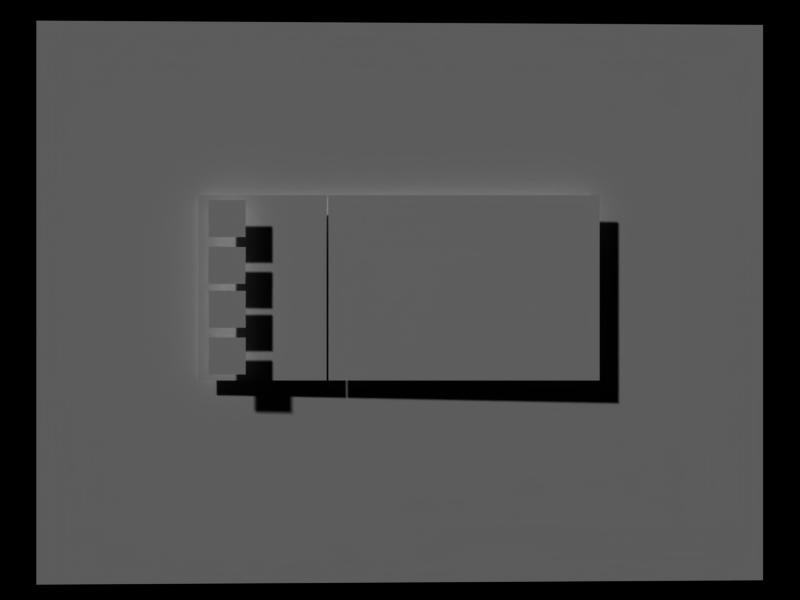 # Source: stg_1_24_2f12_2f05.blend  (saved by Blender 2.37.0; exported with 4.5.12 LTS)
import bpy
from mathutils import Matrix  # noqa: F401  (used for matrix-valued properties, if any)

bpy.ops.wm.read_factory_settings(use_empty=True)
scene = bpy.context.scene
scene.name = 'online'

# ---- collections
col_collection_1_006 = bpy.data.collections.new('Collection 1.006'); scene.collection.children.link(col_collection_1_006)

# ---- world
world_world_004 = bpy.data.worlds.new('World.004'); scene.world = world_world_004
world_world_004.color = (0.0, 0.0, 0.0)
world_world_004.use_sun_shadow = False
world_world_004.sun_shadow_jitter_overblur = 0.0
world_world_004.cycles.sampling_method = 'MANUAL'
world_world_004.cycles.sample_map_resolution = 256

# ---- cameras
cam_camera_006 = bpy.data.cameras.new('Camera.006')
cam_camera_006.passepartout_alpha = 0.2
cam_camera_006.clip_end = 100.0
cam_camera_006.lens = 35.0
cam_camera_006.show_passepartout = False
cam_camera_006.show_safe_areas = True
cam_camera_006.dof.focus_distance = 0.0
cam_camera_006.dof.aperture_fstop = 128.0

# ---- meshes
me_plane_170 = bpy.data.meshes.new('Plane.170')
me_plane_170.from_pydata([(2.787, 1.827, -0.08609), (2.787, -2.169, -0.08609), (-2.401, -2.169, -1.762e-08), (-2.401, 1.827, -1.762e-08)], [], [(0, 3, 2, 1)])
me_plane_170.use_remesh_preserve_volume = False
me_plane_170.use_remesh_preserve_attributes = False
me_plane_170.use_mirror_vertex_groups = False
me_plane_170.update()
me_plane_171 = bpy.data.meshes.new('Plane.171')
me_plane_171.from_pydata([(1.969, 0.6698, 5.679e-08), (1.969, -1.33, 1.442e-07), (-1.0, -1.33, 1.443e-08), (-1.0, 0.6698, -7.299e-08), (1.969, -1.39, 1.468e-07), (-1.0, -1.39, 1.706e-08), (1.969, 0.7298, 5.416e-08), (-1.0, 0.7298, -7.561e-08), (-1.06, -1.33, 1.181e-08), (-1.06, 0.6698, -7.561e-08), (-1.06, -1.39, 1.443e-08), (-1.06, 0.7298, -7.824e-08), (2.044, 0.6698, 6.007e-08), (2.044, -1.33, 1.475e-07), (2.044, -1.39, 1.501e-07), (2.044, 0.7298, 5.744e-08)], [], [(0, 3, 2, 1), (1, 2, 5, 4), (3, 0, 6, 7), (2, 3, 9, 8), (5, 2, 8, 10), (3, 7, 11, 9), (0, 1, 13, 12), (1, 4, 14, 13), (6, 0, 12, 15)])
_uv = me_plane_171.uv_layers.new(name='UVMap')
_uv.uv.foreach_set('vector', [0.9556, 0.9556, 0.03756, 0.9556, 0.03756, 0.03756, 0.9556, 0.03756, 0.9556, 0.03756, 0.03756, 0.03756, 0.03756, 0.01, 0.9556, 0.01, 0.03756, 0.9556, 0.9556, 0.9556, 0.9556, 0.9831, 0.03756, 0.9831, 0.03756, 0.03756, 0.03756, 0.9556, 0.01, 0.9556, 0.01, 0.03756, 0.03756, 0.01, 0.03756, 0.03756, 0.01, 0.03756, 0.01, 0.01, 0.03756, 0.9556, 0.03756, 0.9831, 0.01, 0.9831, 0.01, 0.9556, 0.9556, 0.9556, 0.9556, 0.03756, 0.99, 0.03756, 0.99, 0.9556, 0.9556, 0.03756, 0.9556, 0.01, 0.99, 0.01, 0.99, 0.03756, 0.9556, 0.9831, 0.9556, 0.9556, 0.99, 0.9556, 0.99, 0.9831])
_ca = me_plane_171.color_attributes.new('Col', 'BYTE_COLOR', 'CORNER')
_ca.data.foreach_set('color', [1.0, 1.0, 1.0, 1.0, 1.0, 1.0, 1.0, 1.0, 1.0, 1.0, 1.0, 1.0, 1.0, 1.0, 1.0, 1.0, 1.0, 1.0, 1.0, 1.0, 1.0, 1.0, 1.0, 1.0, 1.0, 1.0, 1.0, 1.0, 1.0, 1.0, 1.0, 1.0, 1.0, 1.0, 1.0, 1.0, 1.0, 1.0, 1.0, 1.0, 1.0, 1.0, 1.0, 1.0, 1.0, 1.0, 1.0, 1.0, 1.0, 1.0, 1.0, 1.0, 1.0, 1.0, 1.0, 1.0, 1.0, 1.0, 1.0, 1.0, 1.0, 1.0, 1.0, 1.0, 1.0, 1.0, 1.0, 1.0, 1.0, 1.0, 1.0, 1.0, 1.0, 1.0, 1.0, 1.0, 1.0, 1.0, 1.0, 1.0, 1.0, 1.0, 1.0, 1.0, 1.0, 1.0, 1.0, 1.0, 1.0, 1.0, 1.0, 1.0, 1.0, 1.0, 1.0, 1.0, 1.0, 1.0, 1.0, 1.0, 1.0, 1.0, 1.0, 1.0, 1.0, 1.0, 1.0, 1.0, 1.0, 1.0, 1.0, 1.0, 1.0, 1.0, 1.0, 1.0, 1.0, 1.0, 1.0, 1.0, 1.0, 1.0, 1.0, 1.0, 1.0, 1.0, 1.0, 1.0, 1.0, 1.0, 1.0, 1.0, 1.0, 1.0, 1.0, 1.0, 1.0, 1.0, 1.0, 1.0, 1.0, 1.0, 1.0, 1.0])
me_plane_171.use_remesh_preserve_volume = False
me_plane_171.use_remesh_preserve_attributes = False
me_plane_171.use_mirror_vertex_groups = False
me_plane_171.update()
me_onclic = bpy.data.meshes.new('onclic')
me_onclic.from_pydata([(1.0, 1.0, 2.605e-15), (1.0, -1.0, 8.742e-08), (-1.0, -1.0, -1.303e-14), (-1.0, 1.0, -8.742e-08)], [], [(0, 3, 2, 1)])
_uv = me_onclic.uv_layers.new(name='UVMap')
_uv.uv.foreach_set('vector', [0.06055, 0.9395, 0.0, 0.9395, 0.0, 0.8789, 0.06055, 0.8789])
_ca = me_onclic.color_attributes.new('Col', 'BYTE_COLOR', 'CORNER')
_ca.data.foreach_set('color', [0.003347, 0.9216, 0.003347, 1.0, 0.003347, 0.9216, 0.003347, 1.0, 0.003347, 0.9216, 0.003347, 1.0, 0.003347, 0.9216, 0.003347, 1.0])
me_onclic.use_remesh_preserve_volume = False
me_onclic.use_remesh_preserve_attributes = False
me_onclic.use_mirror_vertex_groups = False
me_onclic.update()
me_plane_175 = bpy.data.meshes.new('Plane.175')
me_plane_175.from_pydata([(0.3329, 0.6698, -1.473e-08), (0.3329, -1.33, 7.27e-08), (-1.0, -1.33, 1.443e-08), (-1.0, 0.6698, -7.299e-08), (0.3329, -1.39, 7.532e-08), (-1.0, -1.39, 1.706e-08), (0.3329, 0.7298, -1.735e-08), (-1.0, 0.7298, -7.561e-08), (-1.06, -1.33, 1.181e-08), (-1.06, 0.6698, -7.561e-08), (-1.06, -1.39, 1.443e-08), (-1.06, 0.7298, -7.824e-08), (0.408, 0.6698, -1.145e-08), (0.408, -1.33, 7.598e-08), (0.408, -1.39, 7.86e-08), (0.408, 0.7298, -1.407e-08)], [], [(0, 3, 2, 1), (1, 2, 5, 4), (3, 0, 6, 7), (2, 3, 9, 8), (5, 2, 8, 10), (3, 7, 11, 9), (0, 1, 13, 12), (1, 4, 14, 13), (6, 0, 12, 15)])
_uv = me_plane_175.uv_layers.new(name='UVMap')
_uv.uv.foreach_set('vector', [0.9556, 0.9556, 0.03756, 0.9556, 0.03756, 0.03756, 0.9556, 0.03756, 0.9556, 0.03756, 0.03756, 0.03756, 0.03756, 0.01, 0.9556, 0.01, 0.03756, 0.9556, 0.9556, 0.9556, 0.9556, 0.9831, 0.03756, 0.9831, 0.03756, 0.03756, 0.03756, 0.9556, 0.01, 0.9556, 0.01, 0.03756, 0.03756, 0.01, 0.03756, 0.03756, 0.01, 0.03756, 0.01, 0.01, 0.03756, 0.9556, 0.03756, 0.9831, 0.01, 0.9831, 0.01, 0.9556, 0.9556, 0.9556, 0.9556, 0.03756, 0.99, 0.03756, 0.99, 0.9556, 0.9556, 0.03756, 0.9556, 0.01, 0.99, 0.01, 0.99, 0.03756, 0.9556, 0.9831, 0.9556, 0.9556, 0.99, 0.9556, 0.99, 0.9831])
_ca = me_plane_175.color_attributes.new('Col', 'BYTE_COLOR', 'CORNER')
_ca.data.foreach_set('color', [1.0, 1.0, 1.0, 1.0, 1.0, 1.0, 1.0, 1.0, 1.0, 1.0, 1.0, 1.0, 1.0, 1.0, 1.0, 1.0, 1.0, 1.0, 1.0, 1.0, 1.0, 1.0, 1.0, 1.0, 1.0, 1.0, 1.0, 1.0, 1.0, 1.0, 1.0, 1.0, 1.0, 1.0, 1.0, 1.0, 1.0, 1.0, 1.0, 1.0, 1.0, 1.0, 1.0, 1.0, 1.0, 1.0, 1.0, 1.0, 1.0, 1.0, 1.0, 1.0, 1.0, 1.0, 1.0, 1.0, 1.0, 1.0, 1.0, 1.0, 1.0, 1.0, 1.0, 1.0, 1.0, 1.0, 1.0, 1.0, 1.0, 1.0, 1.0, 1.0, 1.0, 1.0, 1.0, 1.0, 1.0, 1.0, 1.0, 1.0, 1.0, 1.0, 1.0, 1.0, 1.0, 1.0, 1.0, 1.0, 1.0, 1.0, 1.0, 1.0, 1.0, 1.0, 1.0, 1.0, 1.0, 1.0, 1.0, 1.0, 1.0, 1.0, 1.0, 1.0, 1.0, 1.0, 1.0, 1.0, 1.0, 1.0, 1.0, 1.0, 1.0, 1.0, 1.0, 1.0, 1.0, 1.0, 1.0, 1.0, 1.0, 1.0, 1.0, 1.0, 1.0, 1.0, 1.0, 1.0, 1.0, 1.0, 1.0, 1.0, 1.0, 1.0, 1.0, 1.0, 1.0, 1.0, 1.0, 1.0, 1.0, 1.0, 1.0, 1.0])
me_plane_175.use_remesh_preserve_volume = False
me_plane_175.use_remesh_preserve_attributes = False
me_plane_175.use_mirror_vertex_groups = False
me_plane_175.update()
me_plane_176 = bpy.data.meshes.new('Plane.176')
me_plane_176.from_pydata([(1.0, 1.0, 2.605e-15), (1.0, -1.0, 8.742e-08), (-1.0, -1.0, -1.303e-14), (-1.0, 1.0, -8.742e-08)], [], [(0, 3, 2, 1)])
_uv = me_plane_176.uv_layers.new(name='UVMap')
_uv.uv.foreach_set('vector', [0.06055, 0.9395, 0.0, 0.9395, 0.0, 0.8789, 0.06055, 0.8789])
_ca = me_plane_176.color_attributes.new('Col', 'BYTE_COLOR', 'CORNER')
_ca.data.foreach_set('color', [1.0, 1.0, 1.0, 1.0, 1.0, 1.0, 1.0, 1.0, 1.0, 1.0, 1.0, 1.0, 1.0, 1.0, 1.0, 1.0])
me_plane_176.use_remesh_preserve_volume = False
me_plane_176.use_remesh_preserve_attributes = False
me_plane_176.use_mirror_vertex_groups = False
me_plane_176.update()
me_plane_177 = bpy.data.meshes.new('Plane.177')
me_plane_177.from_pydata([(1.0, 1.0, 2.605e-15), (1.0, -1.0, 8.742e-08), (-1.0, -1.0, -1.303e-14), (-1.0, 1.0, -8.742e-08)], [], [(0, 3, 2, 1)])
_uv = me_plane_177.uv_layers.new(name='UVMap')
_uv.uv.foreach_set('vector', [0.06055, 0.9395, 0.0, 0.9395, 0.0, 0.8789, 0.06055, 0.8789])
_ca = me_plane_177.color_attributes.new('Col', 'BYTE_COLOR', 'CORNER')
_ca.data.foreach_set('color', [1.0, 1.0, 1.0, 1.0, 1.0, 1.0, 1.0, 1.0, 1.0, 1.0, 1.0, 1.0, 1.0, 1.0, 1.0, 1.0])
me_plane_177.use_remesh_preserve_volume = False
me_plane_177.use_remesh_preserve_attributes = False
me_plane_177.use_mirror_vertex_groups = False
me_plane_177.update()
me_plane_178 = bpy.data.meshes.new('Plane.178')
me_plane_178.from_pydata([(1.0, 1.0, 2.605e-15), (1.0, -1.0, 8.742e-08), (-1.0, -1.0, -1.303e-14), (-1.0, 1.0, -8.742e-08)], [], [(0, 3, 2, 1)])
_uv = me_plane_178.uv_layers.new(name='UVMap')
_uv.uv.foreach_set('vector', [0.06055, 0.9395, 0.0, 0.9395, 0.0, 0.8789, 0.06055, 0.8789])
_ca = me_plane_178.color_attributes.new('Col', 'BYTE_COLOR', 'CORNER')
_ca.data.foreach_set('color', [1.0, 1.0, 1.0, 1.0, 1.0, 1.0, 1.0, 1.0, 1.0, 1.0, 1.0, 1.0, 1.0, 1.0, 1.0, 1.0])
me_plane_178.use_remesh_preserve_volume = False
me_plane_178.use_remesh_preserve_attributes = False
me_plane_178.use_mirror_vertex_groups = False
me_plane_178.update()
me_on_001 = bpy.data.meshes.new('on.001')
me_on_001.from_pydata([(1.0, 1.0, 2.605e-15), (1.0, -1.0, 8.742e-08), (-1.0, -1.0, -1.303e-14), (-1.0, 1.0, -8.742e-08)], [], [(0, 3, 2, 1)])
_uv = me_on_001.uv_layers.new(name='UVMap')
_uv.uv.foreach_set('vector', [0.06055, 0.9395, 0.0, 0.9395, 0.0, 0.8789, 0.06055, 0.8789])
_ca = me_on_001.color_attributes.new('Col', 'BYTE_COLOR', 'CORNER')
_ca.data.foreach_set('color', [1.0, 1.0, 1.0, 1.0, 1.0, 1.0, 1.0, 1.0, 1.0, 1.0, 1.0, 1.0, 1.0, 1.0, 1.0, 1.0])
me_on_001.use_remesh_preserve_volume = False
me_on_001.use_remesh_preserve_attributes = False
me_on_001.use_mirror_vertex_groups = False
me_on_001.update()

# ---- objects
ob_plane_118 = bpy.data.objects.new('Plane.118', me_plane_170)
ob_camera_006 = bpy.data.objects.new('Camera.006', cam_camera_006)
ob_plane_119 = bpy.data.objects.new('Plane.119', me_plane_171)
ob_onclic = bpy.data.objects.new('onclic', me_onclic)
ob_plane_123 = bpy.data.objects.new('Plane.123', me_plane_175)
ob_plane_124 = bpy.data.objects.new('Plane.124', me_plane_176)
ob_plane_125 = bpy.data.objects.new('Plane.125', me_plane_177)
ob_plane_126 = bpy.data.objects.new('Plane.126', me_plane_178)
ob_on_001 = bpy.data.objects.new('on.001', me_on_001)

# ---- transforms, parenting, visibility, modifiers, constraints
ob_plane_118.location = (4.514e-09, 2.021, -0.4687)
ob_plane_118.rotation_euler = (1.571, -2.98e-08, 1.571)
ob_plane_118.lock_rotations_4d = False
ob_plane_118.empty_display_type = 'ARROWS'
ob_plane_118.color = (0.0, 0.0, 0.0, 1.0)
ob_plane_118.lineart.crease_threshold = 0.0
ob_camera_006.location = (5.509, 2.197, -0.6223)
ob_camera_006.rotation_euler = (1.571, -4.266e-17, 1.571)
ob_camera_006.lock_rotations_4d = False
ob_camera_006.empty_display_type = 'ARROWS'
ob_camera_006.color = (0.0, 0.0, 0.0, 1.0)
ob_camera_006.lineart.crease_threshold = 0.0
ob_plane_119.location = (0.06483, 2.343, -0.3345)
ob_plane_119.rotation_euler = (1.571, -4.266e-17, 1.571)
ob_plane_119.scale = (0.612, 0.612, 0.612)
ob_plane_119.lock_rotations_4d = False
ob_plane_119.empty_display_type = 'ARROWS'
ob_plane_119.color = (0.0, 0.0, 0.0, 1.0)
ob_plane_119.lineart.crease_threshold = 0.0
ob_onclic.location = (0.1927, -2.148, -0.0649)
ob_onclic.rotation_euler = (1.571, -4.266e-17, 1.571)
ob_onclic.scale = (0.1268, 0.1268, 0.1268)
ob_onclic.lock_rotations_4d = False
ob_onclic.empty_display_type = 'ARROWS'
ob_onclic.color = (0.0, 0.0, 0.0, 1.0)
ob_onclic.lineart.crease_threshold = 0.0
ob_plane_123.location = (0.06483, 1.433, -0.3345)
ob_plane_123.rotation_euler = (1.571, -4.266e-17, 1.571)
ob_plane_123.scale = (0.612, 0.612, 0.612)
ob_plane_123.lock_rotations_4d = False
ob_plane_123.empty_display_type = 'ARROWS'
ob_plane_123.color = (0.0, 0.0, 0.0, 1.0)
ob_plane_123.lineart.crease_threshold = 0.0
ob_plane_124.location = (0.1927, 1.015, -0.6844)
ob_plane_124.rotation_euler = (1.571, -4.266e-17, 1.571)
ob_plane_124.scale = (0.1268, 0.1268, 0.1268)
ob_plane_124.lock_rotations_4d = False
ob_plane_124.empty_display_type = 'ARROWS'
ob_plane_124.color = (0.0, 0.0, 0.0, 1.0)
ob_plane_124.lineart.crease_threshold = 0.0
ob_plane_125.location = (0.1927, 1.015, -1.004)
ob_plane_125.rotation_euler = (1.571, -4.266e-17, 1.571)
ob_plane_125.scale = (0.1268, 0.1268, 0.1268)
ob_plane_125.lock_rotations_4d = False
ob_plane_125.empty_display_type = 'ARROWS'
ob_plane_125.color = (0.0, 0.0, 0.0, 1.0)
ob_plane_125.lineart.crease_threshold = 0.0
ob_plane_126.location = (0.1927, 1.014, -0.384)
ob_plane_126.rotation_euler = (1.571, 0.01036, 1.571)
ob_plane_126.scale = (0.1268, 0.1268, 0.1268)
ob_plane_126.lock_rotations_4d = False
ob_plane_126.empty_display_type = 'ARROWS'
ob_plane_126.color = (0.0, 0.0, 0.0, 1.0)
ob_plane_126.lineart.crease_threshold = 0.0
ob_on_001.location = (0.1927, 1.014, -0.0649)
ob_on_001.rotation_euler = (1.571, -4.266e-17, 1.571)
ob_on_001.scale = (0.1268, 0.1268, 0.1268)
ob_on_001.lock_rotations_4d = False
ob_on_001.empty_display_type = 'ARROWS'
ob_on_001.color = (0.0, 0.0, 0.0, 1.0)
ob_on_001.lineart.crease_threshold = 0.0

# ---- collection membership
col_collection_1_006.objects.link(ob_plane_118)
col_collection_1_006.objects.link(ob_camera_006)
col_collection_1_006.objects.link(ob_plane_119)
col_collection_1_006.objects.link(ob_onclic)
col_collection_1_006.objects.link(ob_plane_123)
col_collection_1_006.objects.link(ob_plane_124)
col_collection_1_006.objects.link(ob_plane_125)
col_collection_1_006.objects.link(ob_plane_126)
col_collection_1_006.objects.link(ob_on_001)

# ---- scene / render settings (as saved in the file)
scene.camera = ob_camera_006
scene.frame_start = 1; scene.frame_end = 250; scene.frame_set(3)
scene.render.engine = 'BLENDER_EEVEE_NEXT'
scene.render.image_settings.file_format = 'JPEG'
scene.render.image_settings.color_mode = 'RGB'
scene.render.image_settings.compression = 90
scene.render.resolution_x = 800
scene.render.resolution_y = 600
scene.render.pixel_aspect_x = 100.0
scene.render.pixel_aspect_y = 100.0
scene.render.fps = 25
scene.render.dither_intensity = 0.0
scene.render.use_compositing = False
scene.render.use_sequencer = False
scene.render.bake_bias = 0.0
scene.render.use_stamp_time = False
scene.render.use_stamp_date = False
scene.render.use_stamp_frame = False
scene.render.use_stamp_camera = False
scene.render.use_stamp_scene = False
scene.render.use_stamp_filename = False
scene.render.use_stamp_render_time = False
scene.render.stamp_font_size = 0
scene.cycles.use_denoising = False
scene.cycles.samples = 10
scene.cycles.sampling_pattern = 'TABULATED_SOBOL'
scene.cycles.light_sampling_threshold = 0.0
scene.cycles.use_adaptive_sampling = False
scene.cycles.use_light_tree = False
scene.cycles.blur_glossy = 0.0
scene.cycles.volume_bounces = 1
scene.cycles.pixel_filter_type = 'GAUSSIAN'
scene.cycles.sample_clamp_indirect = 0.0
scene.view_settings.view_transform = 'Raw'
bpy.context.view_layer.update()

# ---- added for rendering (the .blend has no usable light): sun
light_auto_sun = bpy.data.lights.new('AutoSun', 'SUN')
light_auto_sun.energy = 3.0
light_auto_sun.angle = 0.0523599
ob_auto_sun = bpy.data.objects.new('AutoSun', light_auto_sun)
scene.collection.objects.link(ob_auto_sun)
ob_auto_sun.rotation_euler = (0.872665, 0.174533, 0.523599)
bpy.context.view_layer.update()
